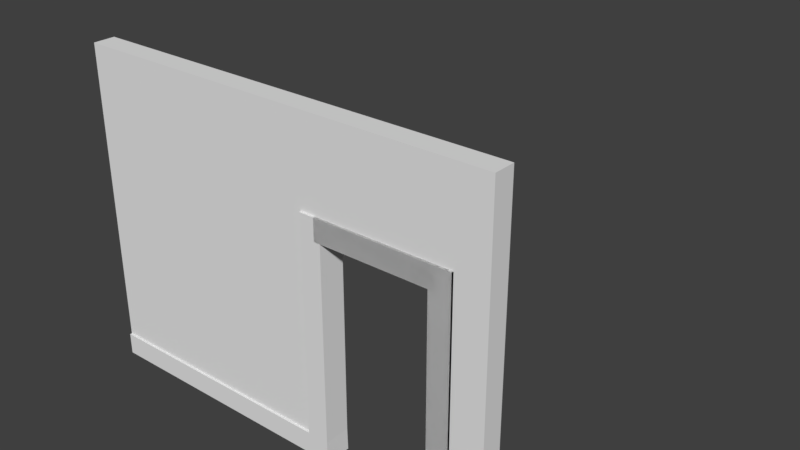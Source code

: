 # Source: LodA_WallWithDoor3x4x.20.blend  (saved by Blender 2.78.0; exported with 4.5.12 LTS)
import bpy
from mathutils import Matrix  # noqa: F401  (used for matrix-valued properties, if any)

bpy.ops.wm.read_factory_settings(use_empty=True)
scene = bpy.context.scene
scene.name = 'Scene'

# ---- collections
col_collection_1 = bpy.data.collections.new('Collection 1'); scene.collection.children.link(col_collection_1)
col_collection_1.hide_render = True
col_collection_1.hide_viewport = True
col_collection_2 = bpy.data.collections.new('Collection 2'); scene.collection.children.link(col_collection_2)

# ---- world
world_world_001 = bpy.data.worlds.new('World.001'); scene.world = world_world_001
world_world_001.use_nodes = True; world_world_001.node_tree.nodes.clear()
_N = world_world_001.node_tree.nodes; _L = world_world_001.node_tree.links
n0 = _N.new('ShaderNodeOutputWorld'); n0.name = 'World Output'; n0.location = (300, 300)
n1 = _N.new('ShaderNodeBackground'); n1.name = 'Background'; n1.location = (10, 300)
n1.inputs[0].default_value = (0.05, 0.05, 0.05, 1.0)
_L.new(n1.outputs[0], n0.inputs[0])
n0.is_active_output = True
world_world_001.use_sun_shadow = False
world_world_001.sun_shadow_jitter_overblur = 0.0
world_world_001.cycles.sampling_method = 'MANUAL'

# ---- meshes
me_loda_wallwithdoor3x4x_000 = bpy.data.meshes.new('LodA_WallWithDoor3x4x.000')
me_loda_wallwithdoor3x4x_000.from_pydata([(-2.0, 0.0, 0.0), (2.0, 0.0, 0.0), (-2.0, 3.0, 0.0), (2.0, 3.0, 0.0), (-2.0, 3.0, -0.2), (-2.0, -1.093e-08, -0.2), (2.0, -1.093e-08, -0.2), (2.0, 3.0, -0.2), (0.5, 2.0, -0.2), (0.5, 2.0, -2.235e-08), (1.5, 2.0, -0.2), (1.5, 2.0, -2.235e-08), (0.5, -1.093e-08, -0.2), (0.5, 0.0, 0.0), (1.5, -1.093e-08, -0.2), (1.5, 0.0, 0.0)], [], [(0, 13, 9, 11, 15, 1, 3, 2), (5, 4, 7, 6, 14, 10, 8, 12), (1, 6, 7, 3), (2, 4, 5, 0), (3, 7, 4, 2), (0, 5, 12, 13), (11, 10, 14, 15), (15, 14, 6, 1), (8, 9, 13, 12), (10, 11, 9, 8)])
me_loda_wallwithdoor3x4x_000.use_remesh_preserve_volume = False
me_loda_wallwithdoor3x4x_000.use_remesh_preserve_attributes = False
me_loda_wallwithdoor3x4x_000.use_mirror_vertex_groups = False
me_loda_wallwithdoor3x4x_000.update()
me_loda_wallwithdoor3x4x_20 = bpy.data.meshes.new('LodA_WallWithDoor3x4x.20')
me_loda_wallwithdoor3x4x_20.from_pydata([(0.3, -2.235e-08, 0.02), (0.3, 0.2007, 0.02), (0.3, -2.98e-08, -0.22), (0.3, 0.2007, -0.22), (0.4987, -1.49e-08, 0.02), (0.4987, 0.1993, 0.02), (0.5038, -1.49e-08, -0.22), (0.4987, 0.1993, -0.22), (0.3, 2.2, 0.02), (0.3, 2.2, -0.22), (0.5, 2.0, -0.22), (0.5, 2.0, 0.02), (1.557, 2.2, 0.02), (1.557, 2.2, -0.22), (1.559, 2.0, -0.22), (1.559, 2.0, 0.02), (1.7, -1.49e-08, 0.02), (1.7, 0.2007, 0.02), (1.7, -1.49e-08, -0.22), (1.7, 0.2007, -0.22), (1.501, 0.0, 0.02), (1.501, 0.1993, 0.02), (1.496, -7.451e-09, -0.22), (1.501, 0.1993, -0.22), (1.7, 2.2, 0.02), (1.7, 2.2, -0.22), (1.5, 2.0, -0.22), (1.5, 2.0, 0.02), (0.4431, 2.2, 0.02), (0.4431, 2.2, -0.22), (0.4411, 2.0, -0.22), (0.4411, 2.0, 0.02), (-2.0, -2.98e-08, -0.22), (-2.0, -2.235e-08, 0.02), (-2.0, 0.2007, 0.02), (-2.0, 0.2007, -0.22), (2.0, -1.49e-08, -0.22), (2.0, -1.49e-08, 0.02), (2.0, 0.2007, 0.02), (2.0, 0.2007, -0.22), (1.7, -1.49e-08, 0.02), (1.7, 0.2007, 0.02), (1.7, -1.49e-08, -0.22), (1.7, 0.2007, -0.22), (1.501, 0.0, 0.02), (1.501, 0.1993, 0.02), (1.496, -7.451e-09, -0.22), (1.501, 0.1993, -0.22), (1.7, 2.2, 0.02), (1.7, 2.2, -0.22), (1.5, 2.0, -0.22), (1.5, 2.0, 0.02), (0.4431, 2.2, 0.02), (0.4431, 2.2, -0.22), (0.4411, 2.0, -0.22), (0.4411, 2.0, 0.02), (2.0, -1.49e-08, -0.22), (2.0, -1.49e-08, 0.02), (2.0, 0.2007, 0.02), (2.0, 0.2007, -0.22), (-2.0, 0.0, 0.0), (2.0, 0.0, 0.0), (-2.0, 3.0, 0.0), (2.0, 3.0, 0.0), (-2.0, 3.0, -0.2), (-2.0, -1.093e-08, -0.2), (2.0, -1.093e-08, -0.2), (2.0, 3.0, -0.2), (0.5, 2.0, -0.2), (0.5, 2.0, -2.235e-08), (1.5, 2.0, -0.2), (1.5, 2.0, -2.235e-08), (0.5, -1.093e-08, -0.2), (0.5, 0.0, 0.0), (1.5, -1.093e-08, -0.2), (1.5, 0.0, 0.0), (0.4431, 2.2, -0.2), (0.4431, 2.2, -1.863e-08), (0.4411, 2.0, -9.313e-09), (0.4411, 2.0, -0.2), (0.3, 2.2, -0.2), (0.3, 2.2, -2.421e-08), (0.3, 0.2007, -0.2), (0.3, 0.2007, 0.0), (0.3, -2.918e-08, -0.2), (0.1083, -2.918e-08, -0.2), (-1.808, -2.297e-08, 1.49e-08), (0.3, -1.005e-08, -0.184), (-2.0, 0.2007, -0.2), (-2.0, 0.2007, -0.1866), (-2.0, 0.2007, 0.0), (-2.0, 0.184, -0.2), (-2.0, 0.01673, 0.0), (0.4987, 0.1993, -5.588e-09), (0.4987, 0.1993, -0.2), (0.5294, 2.0, -0.2), (1.412, 2.0, -2.235e-08), (1.501, 0.1993, -0.2), (1.501, 0.1993, 0.0), (0.5, 0.1495, -0.2), (0.4992, 0.0009997, 0.0), (0.4992, -1.49e-08, -1.863e-09), (0.5, -1.49e-08, -0.04), (1.557, 2.2, -0.2), (1.557, 2.2, -1.676e-08), (1.501, -6.209e-10, -1.863e-09), (1.501, -1.807e-11, -0.0003306), (1.5, -2.185e-09, -0.04), (1.5, 0.1495, -0.2), (1.559, 2.0, -0.2), (1.559, 2.0, -2.421e-08), (1.7, 2.2, -0.2), (1.7, 2.2, -9.313e-09), (1.471, 2.0, -0.2), (0.5882, 2.0, -2.235e-08), (1.25, 2.0, -0.1501), (1.7, -1.49e-08, -0.2), (1.7, -1.49e-08, 0.0), (1.518, -1.242e-09, 1.49e-08), (1.7, 0.2007, -0.2), (1.7, 0.2007, 0.0), (2.0, 0.184, -0.2), (2.0, 0.2007, -0.2), (2.0, 0.01673, 0.0), (2.0, 0.2007, -1.863e-09), (1.975, -1.49e-08, -0.2), (1.725, -1.49e-08, 0.0), (2.0, 0.2007, -0.01338), (2.0, 0.0, 0.0), (1.501, -1.807e-11, -0.0003306), (2.0, 0.2007, -0.01338), (1.5, 2.0, -2.235e-08), (1.518, -1.242e-09, 1.49e-08), (2.0, 0.01673, 0.0), (1.5, -2.185e-09, -0.04), (1.683, -1.366e-08, -0.2), (2.0, 0.184, -0.2)], [(85, 86), (65, 91), (91, 92), (60, 92), (88, 91), (90, 92), (69, 93), (72, 84), (69, 78), (96, 95), (94, 99), (102, 101), (114, 115), (115, 113), (70, 115), (116, 74), (117, 118), (118, 105), (118, 106), (74, 107), (121, 122), (117, 126), (119, 122), (122, 127), (127, 124), (61, 126), (125, 126), (66, 121), (121, 123), (127, 63), (121, 122), (123, 61), (87, 85), (92, 60), (91, 88), (125, 66), (126, 118), (100, 73)], [(3, 2, 32, 35), (2, 3, 7, 6), (6, 7, 5, 4), (4, 5, 1, 0), (2, 6, 4, 0), (5, 7, 10, 11), (11, 10, 14, 15), (3, 1, 8, 9), (1, 5, 11, 8), (7, 3, 9, 10), (14, 13, 12, 15), (9, 8, 12, 13), (8, 11, 15, 12), (10, 9, 13, 14), (19, 17, 38, 39), (18, 22, 23, 19), (22, 20, 21, 23), (20, 16, 17, 21), (18, 16, 20, 22), (21, 27, 26, 23), (27, 31, 30, 26), (19, 25, 24, 17), (17, 24, 27, 21), (23, 26, 25, 19), (30, 31, 28, 29), (25, 29, 28, 24), (24, 28, 31, 27), (26, 30, 29, 25), (33, 34, 35, 32), (0, 1, 34, 33), (1, 3, 35, 34), (2, 0, 33, 32), (37, 36, 39, 38), (16, 18, 36, 37), (18, 19, 39, 36), (17, 16, 37, 38), (43, 119, 120, 124, 130, 59), (42, 46, 47, 43), (46, 129, 105, 106, 107, 108, 97, 47), (44, 40, 41, 45), (42, 116, 117, 40, 44, 105, 129, 46), (45, 51, 131, 70, 71, 98), (51, 55, 78, 79, 68, 95, 70, 131), (43, 49, 111, 119), (41, 48, 51, 45), (47, 50, 49, 43), (54, 79, 76, 53), (49, 53, 76, 111), (48, 52, 55, 51), (50, 54, 53, 49), (57, 128, 66, 61, 123, 124, 58), (40, 117, 116, 125, 66, 128, 57), (42, 43, 59, 56), (41, 40, 57, 58), (61, 66, 136, 67, 63, 133), (62, 64, 88, 89, 90), (63, 67, 64, 62), (71, 70, 108, 74, 134, 75), (75, 134, 74, 135, 66, 61, 132, 105), (125, 116, 42, 56, 66), (103, 104, 81, 80), (109, 110, 104, 103), (76, 79, 78, 77), (77, 78, 55, 52), (110, 109, 70, 71), (80, 81, 83, 82), (124, 123, 61, 66, 56, 59, 130), (97, 108, 107, 106, 105, 98), (98, 105, 44, 45), (111, 76, 77, 112), (112, 77, 52, 48), (90, 89, 88, 82, 83), (98, 71, 70, 97), (97, 70, 50, 47), (119, 111, 112, 120), (120, 112, 48, 41), (109, 103, 80, 82, 88, 64, 67, 136, 66, 135, 74, 108, 70), (120, 41, 58, 124), (70, 71, 96, 69, 68, 79, 54, 50), (83, 81, 104, 110, 71, 75, 105, 132, 61, 133, 63, 62, 90)])
me_loda_wallwithdoor3x4x_20.use_remesh_preserve_volume = False
me_loda_wallwithdoor3x4x_20.use_remesh_preserve_attributes = False
me_loda_wallwithdoor3x4x_20.use_mirror_vertex_groups = False
me_loda_wallwithdoor3x4x_20.update()

# ---- objects
ob_loda_wallwithdoor3x4x_000 = bpy.data.objects.new('LodA_WallWithDoor3x4x.000', me_loda_wallwithdoor3x4x_000)
ob_lodb_wallwithdoor3x4x_20 = bpy.data.objects.new('LodB_WallWithDoor3x4x.20', me_loda_wallwithdoor3x4x_20)

# ---- transforms, parenting, visibility, modifiers, constraints
ob_loda_wallwithdoor3x4x_000.location = (0.0, 0.0, 0.0)
ob_loda_wallwithdoor3x4x_000.rotation_euler = (1.571, -0.0, 0.0)
ob_loda_wallwithdoor3x4x_000.hide_viewport = True
ob_loda_wallwithdoor3x4x_000.lineart.crease_threshold = 0.0
ob_lodb_wallwithdoor3x4x_20.location = (0.0, 0.0, 0.0)
ob_lodb_wallwithdoor3x4x_20.delta_rotation_euler = (1.571, -0.0, 0.0)
ob_lodb_wallwithdoor3x4x_20.lineart.crease_threshold = 0.0

# ---- collection membership
col_collection_1.objects.link(ob_loda_wallwithdoor3x4x_000)
col_collection_2.objects.link(ob_lodb_wallwithdoor3x4x_20)

# ---- scene / render settings (as saved in the file)
scene.frame_start = 1; scene.frame_end = 250; scene.frame_set(1)
scene.render.engine = 'CYCLES'
scene.render.resolution_percentage = 50
scene.render.dither_intensity = 0.0
scene.cycles.use_denoising = False
scene.cycles.samples = 4
scene.cycles.sampling_pattern = 'TABULATED_SOBOL'
scene.cycles.light_sampling_threshold = 0.0
scene.cycles.use_adaptive_sampling = False
scene.cycles.use_light_tree = False
scene.cycles.blur_glossy = 0.0
scene.cycles.sample_clamp_indirect = 3.0
scene.view_settings.view_transform = 'Standard'
bpy.context.view_layer.update()

# ---- added for rendering (the .blend has no active camera and no usable light): camera, sun
cam_auto = bpy.data.cameras.new('AutoCamera')
cam_auto.lens = 50.0
cam_auto.sensor_width = 36.0
cam_auto.clip_end = 1000.0
ob_auto_camera = bpy.data.objects.new('AutoCamera', cam_auto)
scene.collection.objects.link(ob_auto_camera)
ob_auto_camera.location = (5.50181, -5.11218, 5.80145)
ob_auto_camera.rotation_euler = (1.09748, -7.21219e-08, 0.694738)
scene.camera = ob_auto_camera
light_auto_sun = bpy.data.lights.new('AutoSun', 'SUN')
light_auto_sun.energy = 3.0
light_auto_sun.angle = 0.0523599
ob_auto_sun = bpy.data.objects.new('AutoSun', light_auto_sun)
scene.collection.objects.link(ob_auto_sun)
ob_auto_sun.rotation_euler = (0.872665, 0.174533, 0.523599)
bpy.context.view_layer.update()
